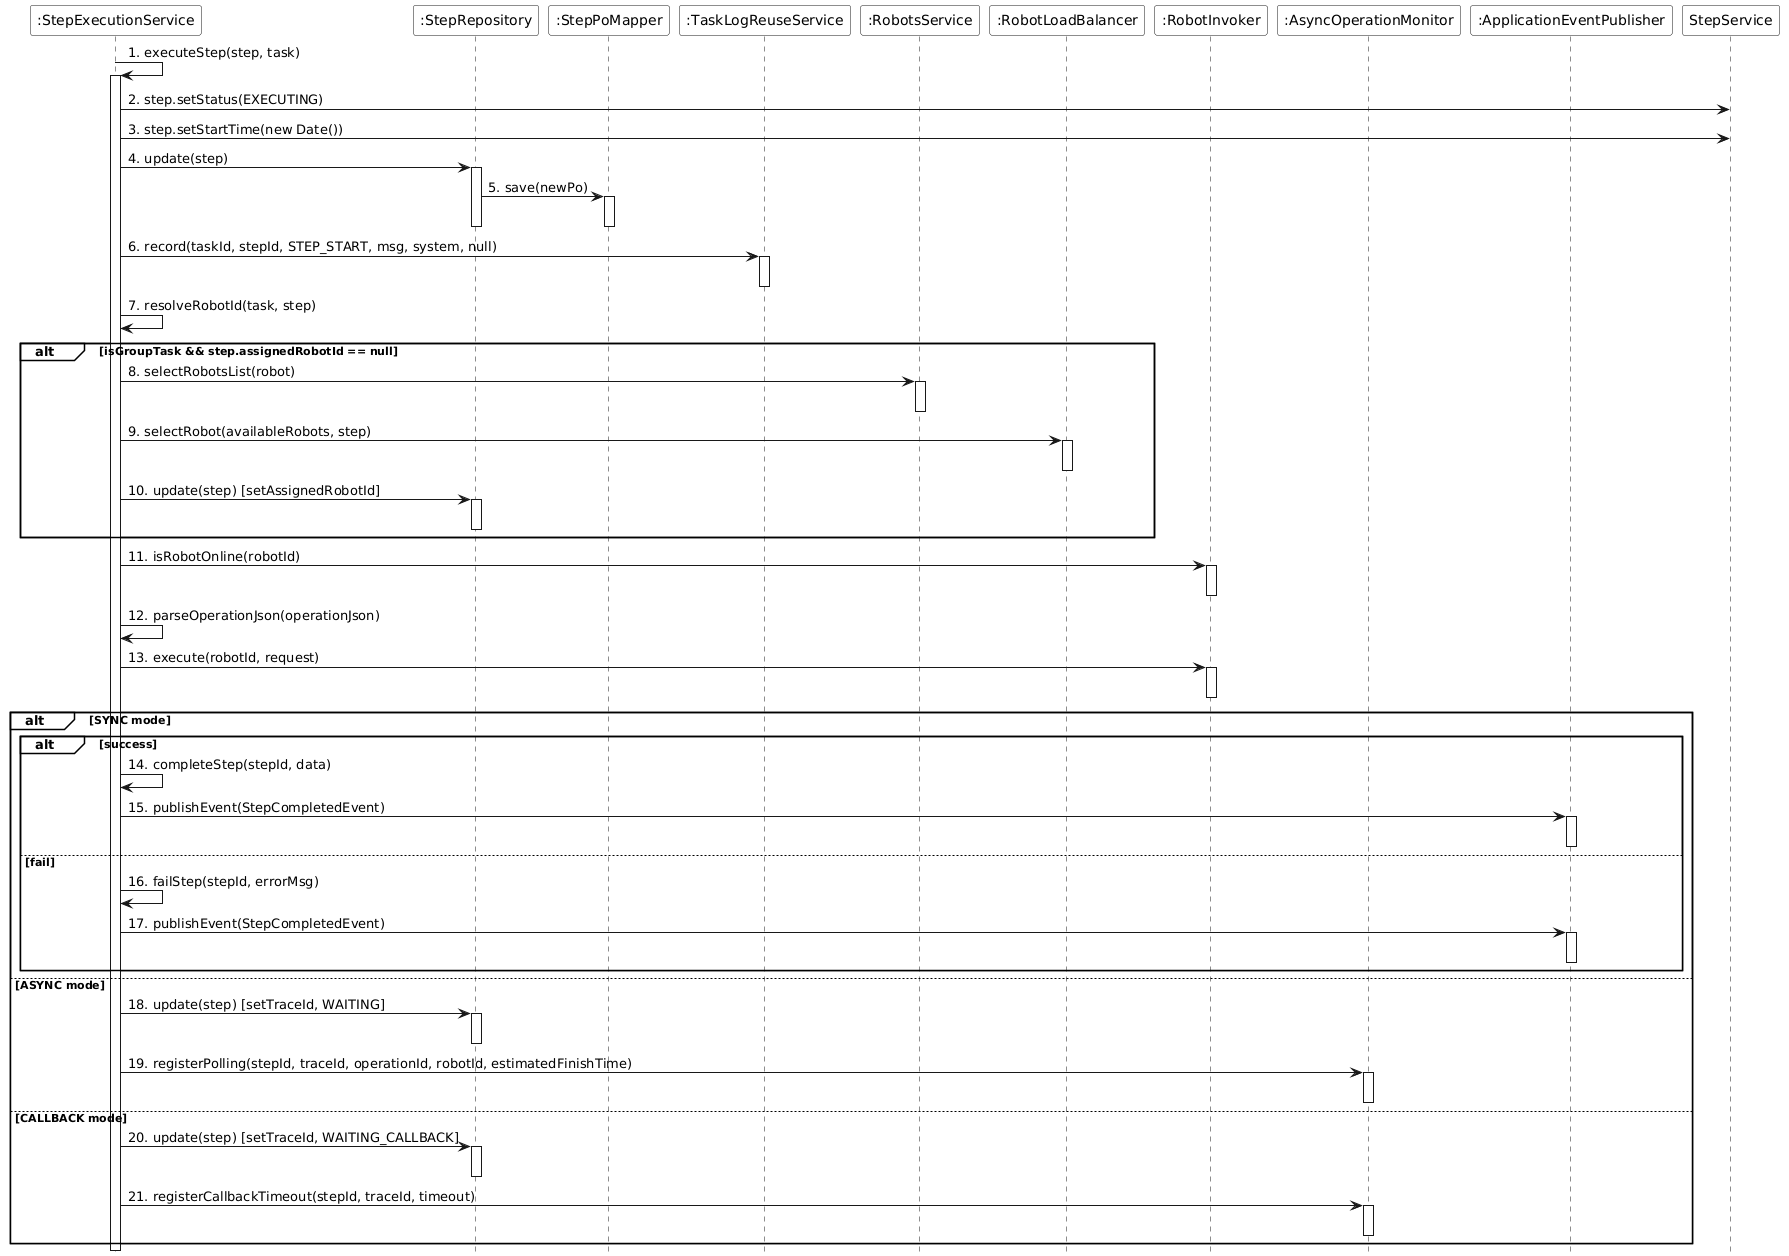

The diagram above was rendered by PlantUML. Its source (embedded in the PNG):
@startuml
set separator none
skinparam monochrome true
skinparam backgroundColor transparent
skinparam participantBackgroundColor white
skinparam noteBackgroundColor white
skinparam noteBorderColor Black
hide footbox
skinparam sequenceGroupBackgroundColor White
skinparam sequenceGroupBodyBackgroundColor White

participant ":StepExecutionService" as StepExecutionService
participant ":StepRepository" as StepRepository
participant ":StepPoMapper" as StepPoMapper
participant ":TaskLogReuseService" as TaskLogReuseService
participant ":RobotsService" as RobotsService
participant ":RobotLoadBalancer" as RobotLoadBalancer
participant ":RobotInvoker" as RobotInvoker
participant ":AsyncOperationMonitor" as AsyncOperationMonitor
participant ":ApplicationEventPublisher" as EventPublisher

StepExecutionService -> StepExecutionService : 1. executeStep(step, task)
activate StepExecutionService

StepExecutionService -> StepService : 2. step.setStatus(EXECUTING)
StepExecutionService -> StepService : 3. step.setStartTime(new Date())

StepExecutionService -> StepRepository : 4. update(step)
activate StepRepository
StepRepository -> StepPoMapper : 5. save(newPo)
activate StepPoMapper
deactivate StepPoMapper
deactivate StepRepository

StepExecutionService -> TaskLogReuseService : 6. record(taskId, stepId, STEP_START, msg, system, null)
activate TaskLogReuseService
deactivate TaskLogReuseService

StepExecutionService -> StepExecutionService : 7. resolveRobotId(task, step)

alt isGroupTask && step.assignedRobotId == null
    StepExecutionService -> RobotsService : 8. selectRobotsList(robot)
    activate RobotsService
    deactivate RobotsService
    StepExecutionService -> RobotLoadBalancer : 9. selectRobot(availableRobots, step)
    activate RobotLoadBalancer
    deactivate RobotLoadBalancer
    StepExecutionService -> StepRepository : 10. update(step) [setAssignedRobotId]
    activate StepRepository
    deactivate StepRepository
end

StepExecutionService -> RobotInvoker : 11. isRobotOnline(robotId)
activate RobotInvoker
deactivate RobotInvoker

StepExecutionService -> StepExecutionService : 12. parseOperationJson(operationJson)

StepExecutionService -> RobotInvoker : 13. execute(robotId, request)
activate RobotInvoker
deactivate RobotInvoker

alt SYNC mode
    alt success
        StepExecutionService -> StepExecutionService : 14. completeStep(stepId, data)
        StepExecutionService -> EventPublisher : 15. publishEvent(StepCompletedEvent)
        activate EventPublisher
        deactivate EventPublisher
    else fail
        StepExecutionService -> StepExecutionService : 16. failStep(stepId, errorMsg)
        StepExecutionService -> EventPublisher : 17. publishEvent(StepCompletedEvent)
        activate EventPublisher
        deactivate EventPublisher
    end
else ASYNC mode
    StepExecutionService -> StepRepository : 18. update(step) [setTraceId, WAITING]
    activate StepRepository
    deactivate StepRepository
    StepExecutionService -> AsyncOperationMonitor : 19. registerPolling(stepId, traceId, operationId, robotId, estimatedFinishTime)
    activate AsyncOperationMonitor
    deactivate AsyncOperationMonitor
else CALLBACK mode
    StepExecutionService -> StepRepository : 20. update(step) [setTraceId, WAITING_CALLBACK]
    activate StepRepository
    deactivate StepRepository
    StepExecutionService -> AsyncOperationMonitor : 21. registerCallbackTimeout(stepId, traceId, timeout)
    activate AsyncOperationMonitor
    deactivate AsyncOperationMonitor
end

deactivate StepExecutionService
@enduml